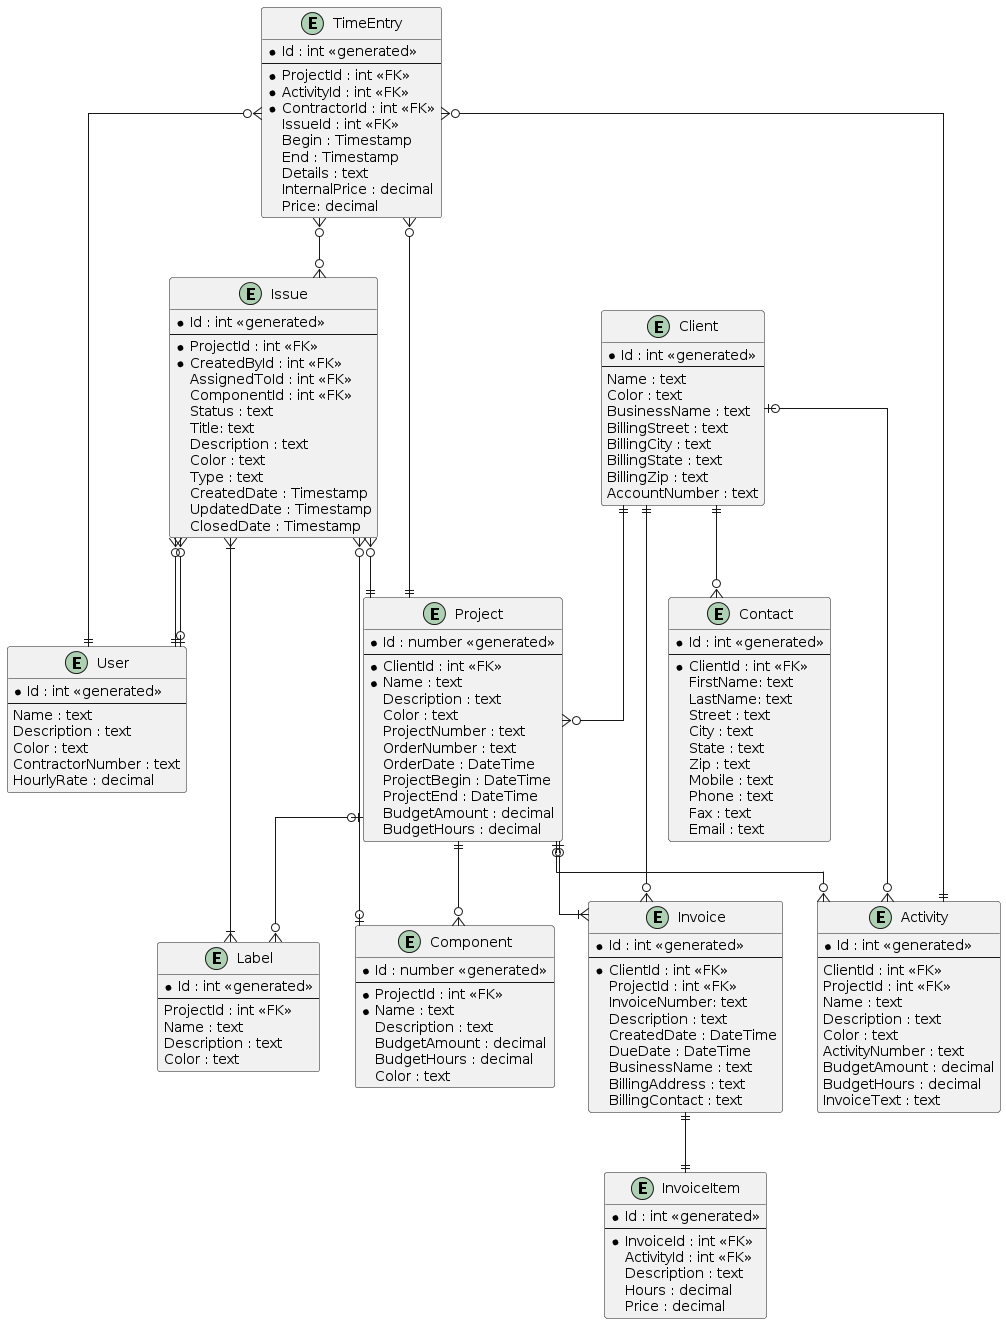

The diagram above was rendered by PlantUML. Its source (embedded in the PNG):
@startuml
' hide the spot
' hide circle
' avoid problems with angled crows feet
skinparam linetype ortho

entity "TimeEntry" as te {
    *Id : int <<generated>>
    --
    *ProjectId : int <<FK>>
    *ActivityId : int <<FK>>
    *ContractorId : int <<FK>>
    IssueId : int <<FK>>
    Begin : Timestamp
    End : Timestamp
    Details : text
    InternalPrice : decimal
    Price: decimal
}

entity "Issue" as i {
    *Id : int <<generated>>
    --
    *ProjectId : int <<FK>>
    *CreatedById : int <<FK>>
    AssignedToId : int <<FK>>
    ComponentId : int <<FK>>
    Status : text
    Title: text
    Description : text
    Color : text
    Type : text
    CreatedDate : Timestamp
    UpdatedDate : Timestamp
    ClosedDate : Timestamp
}

entity "Label" as l {
    *Id : int <<generated>>
    --
    ProjectId : int <<FK>>
    Name : text
    Description : text
    Color : text
}

entity "Project" as p {
    *Id : number <<generated>>
    --
    *ClientId : int <<FK>>
    *Name : text
    Description : text
    Color : text
    ProjectNumber : text
    OrderNumber : text
    OrderDate : DateTime
    ProjectBegin : DateTime
    ProjectEnd : DateTime
    BudgetAmount : decimal
    BudgetHours : decimal
}

entity "Component" as cp {
    *Id : number <<generated>>
    --
    *ProjectId : int <<FK>>
    *Name : text
    Description : text
    BudgetAmount : decimal
    BudgetHours : decimal
    Color : text
}

entity "Client" as c {
    *Id : int <<generated>>
    --
    Name : text
    Color : text
    BusinessName : text
    BillingStreet : text
    BillingCity : text
    BillingState : text
    BillingZip : text
    AccountNumber : text
}

entity "Contact" as cc {
    *Id : int <<generated>>
    --
    *ClientId : int <<FK>>
    FirstName: text
    LastName: text
    Street : text
    City : text
    State : text
    Zip : text
    Mobile : text
    Phone : text
    Fax : text
    Email : text
}

entity "Activity" as a {
    *Id : int <<generated>>
    --
    ClientId : int <<FK>>
    ProjectId : int <<FK>>
    Name : text
    Description : text
    Color : text
    ActivityNumber : text
    BudgetAmount : decimal
    BudgetHours : decimal
    InvoiceText : text
}

entity "User" as u {
    *Id : int <<generated>>
    --
    Name : text
    Description : text
    Color : text
    ContractorNumber : text
    HourlyRate : decimal
}

entity "Invoice" as in {
    *Id : int <<generated>>
    --
    *ClientId : int <<FK>>
    ProjectId : int <<FK>>
    InvoiceNumber: text
    Description : text
    CreatedDate : DateTime
    DueDate : DateTime
    BusinessName : text
    BillingAddress : text
    BillingContact : text
}

entity "InvoiceItem" as ii {
    *Id : int <<generated>>
    --
    *InvoiceId : int <<FK>>
    ActivityId : int <<FK>>
    Description : text
    Hours : decimal
    Price : decimal
}

p  ||--o{ te
p  |o--o{ a
p  ||--o{ cp
p  |o--o{ l
p  |o--|{ in
in ||--|| ii
a  ||--o{ te
te }o--|| u
te }o--o{ i
c  ||--o{ p
c  ||--o{ cc
c  |o--o{ a
c  ||--o{ in
i  }|--|{ l
i  }o--|| p
i  }o--|| u
i  }o--o| u
i  }o--o| cp
@enduml